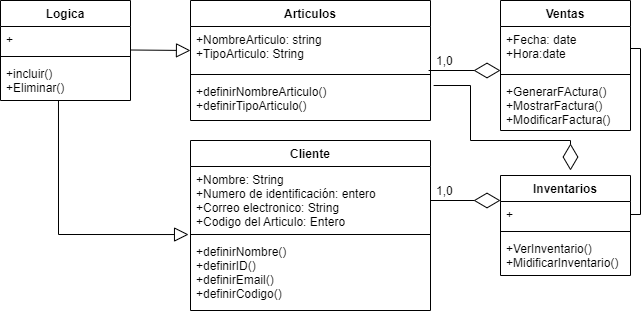

The diagram above was exported from draw.io. Its source (the exported page's mxGraphModel, read from the mxfile embedded in the PNG):
<mxGraphModel dx="1422" dy="794" grid="1" gridSize="10" guides="1" tooltips="1" connect="1" arrows="1" fold="1" page="1" pageScale="1" pageWidth="827" pageHeight="1169" math="0" shadow="0">
  <root>
    <mxCell id="0" />
    <mxCell id="1" parent="0" />
    <mxCell id="SBK62RC-VO5Yl6STB2E8-1" value="Articulos" style="swimlane;fontStyle=1;align=center;verticalAlign=top;childLayout=stackLayout;horizontal=1;startSize=26;horizontalStack=0;resizeParent=1;resizeParentMax=0;resizeLast=0;collapsible=1;marginBottom=0;" parent="1" vertex="1">
      <mxGeometry x="230" y="160" width="240" height="120" as="geometry" />
    </mxCell>
    <mxCell id="SBK62RC-VO5Yl6STB2E8-2" value="+NombreArticulo: string&#10;+TipoArticulo: String" style="text;strokeColor=none;fillColor=none;align=left;verticalAlign=top;spacingLeft=4;spacingRight=4;overflow=hidden;rotatable=0;points=[[0,0.5],[1,0.5]];portConstraint=eastwest;" parent="SBK62RC-VO5Yl6STB2E8-1" vertex="1">
      <mxGeometry y="26" width="240" height="44" as="geometry" />
    </mxCell>
    <mxCell id="SBK62RC-VO5Yl6STB2E8-3" value="" style="line;strokeWidth=1;fillColor=none;align=left;verticalAlign=middle;spacingTop=-1;spacingLeft=3;spacingRight=3;rotatable=0;labelPosition=right;points=[];portConstraint=eastwest;strokeColor=inherit;" parent="SBK62RC-VO5Yl6STB2E8-1" vertex="1">
      <mxGeometry y="70" width="240" height="8" as="geometry" />
    </mxCell>
    <mxCell id="SBK62RC-VO5Yl6STB2E8-4" value="+definirNombreArticulo()&#10;+definirTipoArticulo()" style="text;strokeColor=none;fillColor=none;align=left;verticalAlign=top;spacingLeft=4;spacingRight=4;overflow=hidden;rotatable=0;points=[[0,0.5],[1,0.5]];portConstraint=eastwest;" parent="SBK62RC-VO5Yl6STB2E8-1" vertex="1">
      <mxGeometry y="78" width="240" height="42" as="geometry" />
    </mxCell>
    <mxCell id="SBK62RC-VO5Yl6STB2E8-5" value="Inventarios" style="swimlane;fontStyle=1;align=center;verticalAlign=top;childLayout=stackLayout;horizontal=1;startSize=26;horizontalStack=0;resizeParent=1;resizeParentMax=0;resizeLast=0;collapsible=1;marginBottom=0;" parent="1" vertex="1">
      <mxGeometry x="540" y="335" width="130" height="100" as="geometry" />
    </mxCell>
    <mxCell id="SBK62RC-VO5Yl6STB2E8-6" value="+" style="text;strokeColor=none;fillColor=none;align=left;verticalAlign=top;spacingLeft=4;spacingRight=4;overflow=hidden;rotatable=0;points=[[0,0.5],[1,0.5]];portConstraint=eastwest;" parent="SBK62RC-VO5Yl6STB2E8-5" vertex="1">
      <mxGeometry y="26" width="130" height="26" as="geometry" />
    </mxCell>
    <mxCell id="SBK62RC-VO5Yl6STB2E8-7" value="" style="line;strokeWidth=1;fillColor=none;align=left;verticalAlign=middle;spacingTop=-1;spacingLeft=3;spacingRight=3;rotatable=0;labelPosition=right;points=[];portConstraint=eastwest;strokeColor=inherit;" parent="SBK62RC-VO5Yl6STB2E8-5" vertex="1">
      <mxGeometry y="52" width="130" height="8" as="geometry" />
    </mxCell>
    <mxCell id="SBK62RC-VO5Yl6STB2E8-8" value="+VerInventario()&#10;+MidificarInventario()" style="text;strokeColor=none;fillColor=none;align=left;verticalAlign=top;spacingLeft=4;spacingRight=4;overflow=hidden;rotatable=0;points=[[0,0.5],[1,0.5]];portConstraint=eastwest;" parent="SBK62RC-VO5Yl6STB2E8-5" vertex="1">
      <mxGeometry y="60" width="130" height="40" as="geometry" />
    </mxCell>
    <mxCell id="SBK62RC-VO5Yl6STB2E8-9" value="Ventas" style="swimlane;fontStyle=1;align=center;verticalAlign=top;childLayout=stackLayout;horizontal=1;startSize=26;horizontalStack=0;resizeParent=1;resizeParentMax=0;resizeLast=0;collapsible=1;marginBottom=0;" parent="1" vertex="1">
      <mxGeometry x="540" y="160" width="130" height="130" as="geometry" />
    </mxCell>
    <mxCell id="SBK62RC-VO5Yl6STB2E8-10" value="+Fecha: date&#10;+Hora:date" style="text;strokeColor=none;fillColor=none;align=left;verticalAlign=top;spacingLeft=4;spacingRight=4;overflow=hidden;rotatable=0;points=[[0,0.5],[1,0.5]];portConstraint=eastwest;" parent="SBK62RC-VO5Yl6STB2E8-9" vertex="1">
      <mxGeometry y="26" width="130" height="44" as="geometry" />
    </mxCell>
    <mxCell id="SBK62RC-VO5Yl6STB2E8-11" value="" style="line;strokeWidth=1;fillColor=none;align=left;verticalAlign=middle;spacingTop=-1;spacingLeft=3;spacingRight=3;rotatable=0;labelPosition=right;points=[];portConstraint=eastwest;strokeColor=inherit;" parent="SBK62RC-VO5Yl6STB2E8-9" vertex="1">
      <mxGeometry y="70" width="130" height="8" as="geometry" />
    </mxCell>
    <mxCell id="SBK62RC-VO5Yl6STB2E8-12" value="+GenerarFActura()&#10;+MostrarFactura()&#10;+ModificarFactura()" style="text;strokeColor=none;fillColor=none;align=left;verticalAlign=top;spacingLeft=4;spacingRight=4;overflow=hidden;rotatable=0;points=[[0,0.5],[1,0.5]];portConstraint=eastwest;" parent="SBK62RC-VO5Yl6STB2E8-9" vertex="1">
      <mxGeometry y="78" width="130" height="52" as="geometry" />
    </mxCell>
    <mxCell id="SBK62RC-VO5Yl6STB2E8-13" value="Logica" style="swimlane;fontStyle=1;align=center;verticalAlign=top;childLayout=stackLayout;horizontal=1;startSize=26;horizontalStack=0;resizeParent=1;resizeParentMax=0;resizeLast=0;collapsible=1;marginBottom=0;" parent="1" vertex="1">
      <mxGeometry x="40" y="160" width="130" height="100" as="geometry" />
    </mxCell>
    <mxCell id="SBK62RC-VO5Yl6STB2E8-14" value="+" style="text;strokeColor=none;fillColor=none;align=left;verticalAlign=top;spacingLeft=4;spacingRight=4;overflow=hidden;rotatable=0;points=[[0,0.5],[1,0.5]];portConstraint=eastwest;" parent="SBK62RC-VO5Yl6STB2E8-13" vertex="1">
      <mxGeometry y="26" width="130" height="26" as="geometry" />
    </mxCell>
    <mxCell id="SBK62RC-VO5Yl6STB2E8-15" value="" style="line;strokeWidth=1;fillColor=none;align=left;verticalAlign=middle;spacingTop=-1;spacingLeft=3;spacingRight=3;rotatable=0;labelPosition=right;points=[];portConstraint=eastwest;strokeColor=inherit;" parent="SBK62RC-VO5Yl6STB2E8-13" vertex="1">
      <mxGeometry y="52" width="130" height="8" as="geometry" />
    </mxCell>
    <mxCell id="SBK62RC-VO5Yl6STB2E8-16" value="+incluir()&#10;+Eliminar()" style="text;strokeColor=none;fillColor=none;align=left;verticalAlign=top;spacingLeft=4;spacingRight=4;overflow=hidden;rotatable=0;points=[[0,0.5],[1,0.5]];portConstraint=eastwest;" parent="SBK62RC-VO5Yl6STB2E8-13" vertex="1">
      <mxGeometry y="60" width="130" height="40" as="geometry" />
    </mxCell>
    <mxCell id="SBK62RC-VO5Yl6STB2E8-17" value="Cliente" style="swimlane;fontStyle=1;align=center;verticalAlign=top;childLayout=stackLayout;horizontal=1;startSize=26;horizontalStack=0;resizeParent=1;resizeParentMax=0;resizeLast=0;collapsible=1;marginBottom=0;" parent="1" vertex="1">
      <mxGeometry x="230" y="300" width="240" height="170" as="geometry">
        <mxRectangle x="430" y="176" width="80" height="30" as="alternateBounds" />
      </mxGeometry>
    </mxCell>
    <mxCell id="SBK62RC-VO5Yl6STB2E8-18" value="+Nombre: String&#10;+Numero de identificación: entero&#10;+Correo electronico: String&#10;+Codigo del Articulo: Entero&#10;&#10;" style="text;strokeColor=none;fillColor=none;align=left;verticalAlign=top;spacingLeft=4;spacingRight=4;overflow=hidden;rotatable=0;points=[[0,0.5],[1,0.5]];portConstraint=eastwest;" parent="SBK62RC-VO5Yl6STB2E8-17" vertex="1">
      <mxGeometry y="26" width="240" height="64" as="geometry" />
    </mxCell>
    <mxCell id="SBK62RC-VO5Yl6STB2E8-19" value="" style="line;strokeWidth=1;fillColor=none;align=left;verticalAlign=middle;spacingTop=-1;spacingLeft=3;spacingRight=3;rotatable=0;labelPosition=right;points=[];portConstraint=eastwest;strokeColor=inherit;" parent="SBK62RC-VO5Yl6STB2E8-17" vertex="1">
      <mxGeometry y="90" width="240" height="8" as="geometry" />
    </mxCell>
    <mxCell id="SBK62RC-VO5Yl6STB2E8-20" value="+definirNombre()&#10;+definirID()&#10;+definirEmail()&#10;+definirCodigo()&#10;&#10;" style="text;strokeColor=none;fillColor=none;align=left;verticalAlign=top;spacingLeft=4;spacingRight=4;overflow=hidden;rotatable=0;points=[[0,0.5],[1,0.5]];portConstraint=eastwest;" parent="SBK62RC-VO5Yl6STB2E8-17" vertex="1">
      <mxGeometry y="98" width="240" height="72" as="geometry" />
    </mxCell>
    <mxCell id="SBK62RC-VO5Yl6STB2E8-21" value="" style="endArrow=block;endFill=0;endSize=12;html=1;rounded=0;" parent="1" edge="1">
      <mxGeometry width="160" relative="1" as="geometry">
        <mxPoint x="170" y="209.5" as="sourcePoint" />
        <mxPoint x="230" y="210" as="targetPoint" />
      </mxGeometry>
    </mxCell>
    <mxCell id="SBK62RC-VO5Yl6STB2E8-22" value="" style="endArrow=block;endFill=0;endSize=12;html=1;rounded=0;exitX=0.446;exitY=1;exitDx=0;exitDy=0;exitPerimeter=0;entryX=-0.008;entryY=1.063;entryDx=0;entryDy=0;entryPerimeter=0;" parent="1" source="SBK62RC-VO5Yl6STB2E8-16" target="SBK62RC-VO5Yl6STB2E8-18" edge="1">
      <mxGeometry width="160" relative="1" as="geometry">
        <mxPoint x="180" y="219.5" as="sourcePoint" />
        <mxPoint x="240" y="220" as="targetPoint" />
        <Array as="points">
          <mxPoint x="98" y="394" />
        </Array>
      </mxGeometry>
    </mxCell>
    <mxCell id="SBK62RC-VO5Yl6STB2E8-23" value="" style="endArrow=diamondThin;endFill=0;endSize=24;html=1;rounded=0;exitX=0.992;exitY=1;exitDx=0;exitDy=0;exitPerimeter=0;" parent="1" source="SBK62RC-VO5Yl6STB2E8-2" edge="1">
      <mxGeometry width="160" relative="1" as="geometry">
        <mxPoint x="330" y="240" as="sourcePoint" />
        <mxPoint x="540" y="230" as="targetPoint" />
      </mxGeometry>
    </mxCell>
    <mxCell id="SBK62RC-VO5Yl6STB2E8-24" value="" style="endArrow=diamondThin;endFill=0;endSize=24;html=1;rounded=0;exitX=1.013;exitY=0.167;exitDx=0;exitDy=0;exitPerimeter=0;" parent="1" source="SBK62RC-VO5Yl6STB2E8-4" edge="1">
      <mxGeometry width="160" relative="1" as="geometry">
        <mxPoint x="478.0799999999999" y="240" as="sourcePoint" />
        <mxPoint x="610" y="330" as="targetPoint" />
        <Array as="points">
          <mxPoint x="510" y="245" />
          <mxPoint x="510" y="300" />
          <mxPoint x="610" y="300" />
        </Array>
      </mxGeometry>
    </mxCell>
    <mxCell id="SBK62RC-VO5Yl6STB2E8-25" value="" style="endArrow=diamondThin;endFill=0;endSize=24;html=1;rounded=0;entryX=0;entryY=0.25;entryDx=0;entryDy=0;" parent="1" target="SBK62RC-VO5Yl6STB2E8-5" edge="1">
      <mxGeometry width="160" relative="1" as="geometry">
        <mxPoint x="470" y="360" as="sourcePoint" />
        <mxPoint x="550" y="240" as="targetPoint" />
      </mxGeometry>
    </mxCell>
    <mxCell id="SBK62RC-VO5Yl6STB2E8-26" value="" style="endArrow=none;html=1;edgeStyle=orthogonalEdgeStyle;rounded=0;exitX=1;exitY=0.5;exitDx=0;exitDy=0;entryX=1;entryY=0.5;entryDx=0;entryDy=0;" parent="1" source="SBK62RC-VO5Yl6STB2E8-10" target="SBK62RC-VO5Yl6STB2E8-6" edge="1">
      <mxGeometry relative="1" as="geometry">
        <mxPoint x="330" y="240" as="sourcePoint" />
        <mxPoint x="490" y="240" as="targetPoint" />
      </mxGeometry>
    </mxCell>
    <mxCell id="WZq_EIQYYZr1grj8UmsW-1" value="1,0" style="text;strokeColor=none;fillColor=none;align=left;verticalAlign=middle;spacingLeft=4;spacingRight=4;overflow=hidden;points=[[0,0.5],[1,0.5]];portConstraint=eastwest;rotatable=0;" vertex="1" parent="1">
      <mxGeometry x="470" y="335" width="80" height="30" as="geometry" />
    </mxCell>
    <mxCell id="WZq_EIQYYZr1grj8UmsW-2" value="1,0" style="text;strokeColor=none;fillColor=none;align=left;verticalAlign=middle;spacingLeft=4;spacingRight=4;overflow=hidden;points=[[0,0.5],[1,0.5]];portConstraint=eastwest;rotatable=0;" vertex="1" parent="1">
      <mxGeometry x="470" y="205" width="80" height="30" as="geometry" />
    </mxCell>
  </root>
</mxGraphModel>